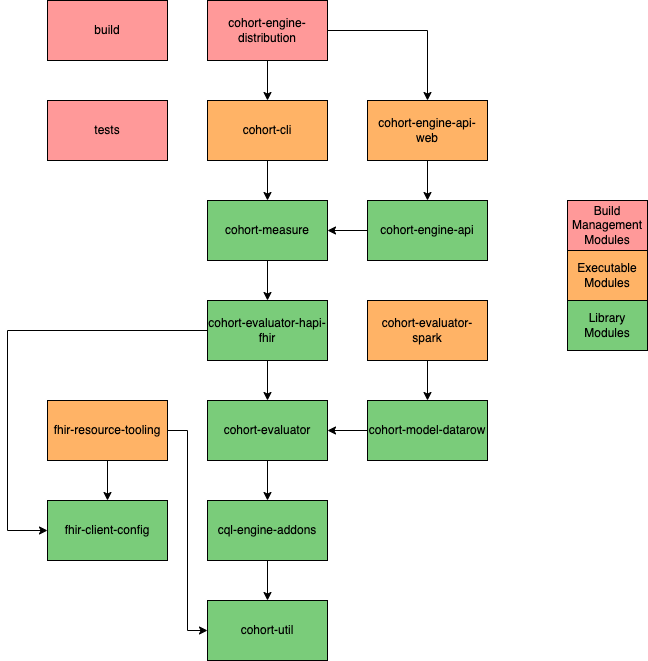

The diagram above was exported from draw.io. Its source (the exported page's mxGraphModel, read from the mxfile embedded in the PNG):
<mxGraphModel dx="1346" dy="852" grid="1" gridSize="10" guides="1" tooltips="1" connect="1" arrows="1" fold="1" page="1" pageScale="1" pageWidth="850" pageHeight="1100" math="0" shadow="0">
  <root>
    <mxCell id="0" />
    <mxCell id="1" parent="0" />
    <mxCell id="WeTa_LeB8XugobTM-ITy-4" style="edgeStyle=orthogonalEdgeStyle;rounded=0;orthogonalLoop=1;jettySize=auto;html=1;exitX=0.5;exitY=1;exitDx=0;exitDy=0;entryX=0.5;entryY=0;entryDx=0;entryDy=0;" parent="1" source="L7VKaQ5VVsX4s7dT-lwV-52" target="L7VKaQ5VVsX4s7dT-lwV-57" edge="1">
      <mxGeometry relative="1" as="geometry" />
    </mxCell>
    <mxCell id="WeTa_LeB8XugobTM-ITy-5" style="edgeStyle=orthogonalEdgeStyle;rounded=0;orthogonalLoop=1;jettySize=auto;html=1;exitX=1;exitY=0.5;exitDx=0;exitDy=0;entryX=0.5;entryY=0;entryDx=0;entryDy=0;" parent="1" source="L7VKaQ5VVsX4s7dT-lwV-52" target="L7VKaQ5VVsX4s7dT-lwV-64" edge="1">
      <mxGeometry relative="1" as="geometry" />
    </mxCell>
    <mxCell id="L7VKaQ5VVsX4s7dT-lwV-52" value="cohort-engine-distribution" style="rounded=0;whiteSpace=wrap;html=1;fillColor=#FF9999;" parent="1" vertex="1">
      <mxGeometry x="320" y="60" width="120" height="60" as="geometry" />
    </mxCell>
    <mxCell id="WeTa_LeB8XugobTM-ITy-3" style="edgeStyle=orthogonalEdgeStyle;rounded=0;orthogonalLoop=1;jettySize=auto;html=1;exitX=0.5;exitY=1;exitDx=0;exitDy=0;entryX=0.5;entryY=0;entryDx=0;entryDy=0;" parent="1" source="L7VKaQ5VVsX4s7dT-lwV-57" target="L7VKaQ5VVsX4s7dT-lwV-78" edge="1">
      <mxGeometry relative="1" as="geometry" />
    </mxCell>
    <mxCell id="L7VKaQ5VVsX4s7dT-lwV-57" value="cohort-cli" style="rounded=0;whiteSpace=wrap;html=1;fillColor=#FFB366;" parent="1" vertex="1">
      <mxGeometry x="320" y="160" width="120" height="60" as="geometry" />
    </mxCell>
    <mxCell id="L7VKaQ5VVsX4s7dT-lwV-100" style="edgeStyle=orthogonalEdgeStyle;rounded=0;orthogonalLoop=1;jettySize=auto;html=1;exitX=0.5;exitY=1;exitDx=0;exitDy=0;entryX=0.5;entryY=0;entryDx=0;entryDy=0;" parent="1" source="L7VKaQ5VVsX4s7dT-lwV-64" target="L7VKaQ5VVsX4s7dT-lwV-84" edge="1">
      <mxGeometry relative="1" as="geometry" />
    </mxCell>
    <mxCell id="L7VKaQ5VVsX4s7dT-lwV-64" value="cohort-engine-api-web" style="rounded=0;whiteSpace=wrap;html=1;fillColor=#FFB366;" parent="1" vertex="1">
      <mxGeometry x="480" y="160" width="120" height="60" as="geometry" />
    </mxCell>
    <mxCell id="L7VKaQ5VVsX4s7dT-lwV-102" style="edgeStyle=orthogonalEdgeStyle;rounded=0;orthogonalLoop=1;jettySize=auto;html=1;exitX=0.5;exitY=1;exitDx=0;exitDy=0;entryX=0.5;entryY=0;entryDx=0;entryDy=0;" parent="1" source="L7VKaQ5VVsX4s7dT-lwV-67" target="L7VKaQ5VVsX4s7dT-lwV-87" edge="1">
      <mxGeometry relative="1" as="geometry" />
    </mxCell>
    <mxCell id="L7VKaQ5VVsX4s7dT-lwV-67" value="cohort-evaluator" style="rounded=0;whiteSpace=wrap;html=1;fillColor=#7ACC7A;" parent="1" vertex="1">
      <mxGeometry x="320" y="460" width="120" height="60" as="geometry" />
    </mxCell>
    <mxCell id="L7VKaQ5VVsX4s7dT-lwV-68" style="edgeStyle=orthogonalEdgeStyle;rounded=0;orthogonalLoop=1;jettySize=auto;html=1;exitX=0.5;exitY=1;exitDx=0;exitDy=0;entryX=0.5;entryY=0;entryDx=0;entryDy=0;" parent="1" source="L7VKaQ5VVsX4s7dT-lwV-72" target="L7VKaQ5VVsX4s7dT-lwV-67" edge="1">
      <mxGeometry relative="1" as="geometry" />
    </mxCell>
    <mxCell id="L7VKaQ5VVsX4s7dT-lwV-105" style="edgeStyle=orthogonalEdgeStyle;rounded=0;orthogonalLoop=1;jettySize=auto;html=1;exitX=0;exitY=0.5;exitDx=0;exitDy=0;entryX=0;entryY=0.5;entryDx=0;entryDy=0;" parent="1" source="L7VKaQ5VVsX4s7dT-lwV-72" target="L7VKaQ5VVsX4s7dT-lwV-79" edge="1">
      <mxGeometry relative="1" as="geometry">
        <Array as="points">
          <mxPoint x="120" y="390" />
          <mxPoint x="120" y="590" />
        </Array>
      </mxGeometry>
    </mxCell>
    <mxCell id="L7VKaQ5VVsX4s7dT-lwV-72" value="cohort-evaluator-hapi-fhir" style="rounded=0;whiteSpace=wrap;html=1;fillColor=#7ACC7A;" parent="1" vertex="1">
      <mxGeometry x="320" y="360" width="120" height="60" as="geometry" />
    </mxCell>
    <mxCell id="L7VKaQ5VVsX4s7dT-lwV-73" style="edgeStyle=orthogonalEdgeStyle;rounded=0;orthogonalLoop=1;jettySize=auto;html=1;exitX=0.5;exitY=1;exitDx=0;exitDy=0;entryX=0.5;entryY=0;entryDx=0;entryDy=0;" parent="1" source="L7VKaQ5VVsX4s7dT-lwV-78" target="L7VKaQ5VVsX4s7dT-lwV-72" edge="1">
      <mxGeometry relative="1" as="geometry" />
    </mxCell>
    <mxCell id="L7VKaQ5VVsX4s7dT-lwV-78" value="cohort-measure" style="rounded=0;whiteSpace=wrap;html=1;fillColor=#7ACC7A;" parent="1" vertex="1">
      <mxGeometry x="320" y="260" width="120" height="60" as="geometry" />
    </mxCell>
    <mxCell id="L7VKaQ5VVsX4s7dT-lwV-79" value="fhir-client-config" style="rounded=0;whiteSpace=wrap;html=1;fillColor=#7ACC7A;" parent="1" vertex="1">
      <mxGeometry x="160" y="560" width="120" height="60" as="geometry" />
    </mxCell>
    <mxCell id="L7VKaQ5VVsX4s7dT-lwV-101" style="edgeStyle=orthogonalEdgeStyle;rounded=0;orthogonalLoop=1;jettySize=auto;html=1;exitX=0;exitY=0.5;exitDx=0;exitDy=0;" parent="1" source="L7VKaQ5VVsX4s7dT-lwV-84" target="L7VKaQ5VVsX4s7dT-lwV-78" edge="1">
      <mxGeometry relative="1" as="geometry" />
    </mxCell>
    <mxCell id="L7VKaQ5VVsX4s7dT-lwV-84" value="cohort-engine-api" style="rounded=0;whiteSpace=wrap;html=1;fillColor=#7ACC7A;" parent="1" vertex="1">
      <mxGeometry x="480" y="260" width="120" height="60" as="geometry" />
    </mxCell>
    <mxCell id="L7VKaQ5VVsX4s7dT-lwV-85" value="cohort-util" style="rounded=0;whiteSpace=wrap;html=1;fillColor=#7ACC7A;" parent="1" vertex="1">
      <mxGeometry x="320" y="660" width="120" height="60" as="geometry" />
    </mxCell>
    <mxCell id="L7VKaQ5VVsX4s7dT-lwV-86" style="edgeStyle=orthogonalEdgeStyle;rounded=0;orthogonalLoop=1;jettySize=auto;html=1;exitX=0.5;exitY=1;exitDx=0;exitDy=0;entryX=0.5;entryY=0;entryDx=0;entryDy=0;" parent="1" source="L7VKaQ5VVsX4s7dT-lwV-87" target="L7VKaQ5VVsX4s7dT-lwV-85" edge="1">
      <mxGeometry relative="1" as="geometry" />
    </mxCell>
    <mxCell id="L7VKaQ5VVsX4s7dT-lwV-87" value="cql-engine-addons" style="rounded=0;whiteSpace=wrap;html=1;fillColor=#7ACC7A;" parent="1" vertex="1">
      <mxGeometry x="320" y="560" width="120" height="60" as="geometry" />
    </mxCell>
    <mxCell id="L7VKaQ5VVsX4s7dT-lwV-88" style="edgeStyle=orthogonalEdgeStyle;rounded=0;orthogonalLoop=1;jettySize=auto;html=1;exitX=0.5;exitY=1;exitDx=0;exitDy=0;entryX=0.5;entryY=0;entryDx=0;entryDy=0;" parent="1" source="L7VKaQ5VVsX4s7dT-lwV-90" target="L7VKaQ5VVsX4s7dT-lwV-92" edge="1">
      <mxGeometry relative="1" as="geometry" />
    </mxCell>
    <mxCell id="L7VKaQ5VVsX4s7dT-lwV-90" value="cohort-evaluator-spark" style="rounded=0;whiteSpace=wrap;html=1;fillColor=#FFB366;" parent="1" vertex="1">
      <mxGeometry x="480" y="360" width="120" height="60" as="geometry" />
    </mxCell>
    <mxCell id="L7VKaQ5VVsX4s7dT-lwV-103" style="edgeStyle=orthogonalEdgeStyle;rounded=0;orthogonalLoop=1;jettySize=auto;html=1;exitX=0;exitY=0.5;exitDx=0;exitDy=0;entryX=1;entryY=0.5;entryDx=0;entryDy=0;" parent="1" source="L7VKaQ5VVsX4s7dT-lwV-92" target="L7VKaQ5VVsX4s7dT-lwV-67" edge="1">
      <mxGeometry relative="1" as="geometry" />
    </mxCell>
    <mxCell id="L7VKaQ5VVsX4s7dT-lwV-92" value="cohort-model-datarow" style="rounded=0;whiteSpace=wrap;html=1;fillColor=#7ACC7A;" parent="1" vertex="1">
      <mxGeometry x="480" y="460" width="120" height="60" as="geometry" />
    </mxCell>
    <mxCell id="L7VKaQ5VVsX4s7dT-lwV-106" style="edgeStyle=orthogonalEdgeStyle;rounded=0;orthogonalLoop=1;jettySize=auto;html=1;exitX=0.5;exitY=1;exitDx=0;exitDy=0;entryX=0.5;entryY=0;entryDx=0;entryDy=0;" parent="1" source="L7VKaQ5VVsX4s7dT-lwV-95" target="L7VKaQ5VVsX4s7dT-lwV-79" edge="1">
      <mxGeometry relative="1" as="geometry" />
    </mxCell>
    <mxCell id="L7VKaQ5VVsX4s7dT-lwV-107" style="edgeStyle=orthogonalEdgeStyle;rounded=0;orthogonalLoop=1;jettySize=auto;html=1;exitX=1;exitY=0.5;exitDx=0;exitDy=0;entryX=0;entryY=0.5;entryDx=0;entryDy=0;" parent="1" source="L7VKaQ5VVsX4s7dT-lwV-95" target="L7VKaQ5VVsX4s7dT-lwV-85" edge="1">
      <mxGeometry relative="1" as="geometry" />
    </mxCell>
    <mxCell id="L7VKaQ5VVsX4s7dT-lwV-95" value="fhir-resource-tooling" style="rounded=0;whiteSpace=wrap;html=1;fillColor=#FFB366;" parent="1" vertex="1">
      <mxGeometry x="160" y="460" width="120" height="60" as="geometry" />
    </mxCell>
    <mxCell id="L7VKaQ5VVsX4s7dT-lwV-119" value="Build Management Modules" style="rounded=0;whiteSpace=wrap;html=1;fillColor=#FF9999;" parent="1" vertex="1">
      <mxGeometry x="680" y="260" width="80" height="50" as="geometry" />
    </mxCell>
    <mxCell id="L7VKaQ5VVsX4s7dT-lwV-120" value="Executable Modules" style="rounded=0;whiteSpace=wrap;html=1;fillColor=#FFB366;" parent="1" vertex="1">
      <mxGeometry x="680" y="310" width="80" height="50" as="geometry" />
    </mxCell>
    <mxCell id="L7VKaQ5VVsX4s7dT-lwV-122" value="Library Modules" style="rounded=0;whiteSpace=wrap;html=1;fillColor=#7ACC7A;" parent="1" vertex="1">
      <mxGeometry x="680" y="360" width="80" height="50" as="geometry" />
    </mxCell>
    <mxCell id="WeTa_LeB8XugobTM-ITy-6" value="build" style="rounded=0;whiteSpace=wrap;html=1;fillColor=#FF9999;" parent="1" vertex="1">
      <mxGeometry x="160" y="60" width="120" height="60" as="geometry" />
    </mxCell>
    <mxCell id="WeTa_LeB8XugobTM-ITy-7" value="tests" style="rounded=0;whiteSpace=wrap;html=1;fillColor=#FF9999;" parent="1" vertex="1">
      <mxGeometry x="160" y="160" width="120" height="60" as="geometry" />
    </mxCell>
  </root>
</mxGraphModel>